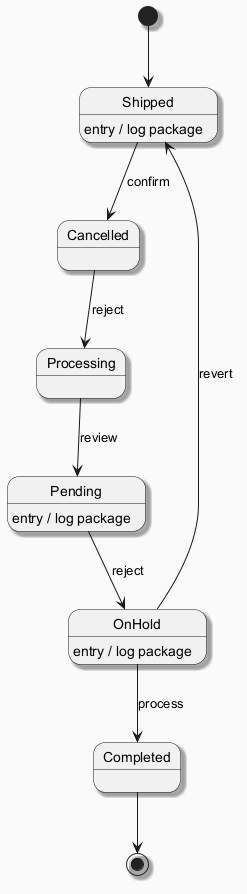

The diagram above was rendered by PlantUML. Its source (embedded in the PNG):
@startuml
skinparam backgroundColor #FAFAFA
skinparam classBackgroundColor #FFF3E0
skinparam classBorderColor #E65100
skinparam shadowing true
[*] --> Shipped
Shipped --> Cancelled : confirm
Shipped : entry / log package
Cancelled --> Processing : reject
Processing --> Pending : review
Pending --> OnHold : reject
Pending : entry / log package
OnHold --> Completed : process
OnHold : entry / log package
OnHold --> Shipped : revert
Completed --> [*]
@enduml